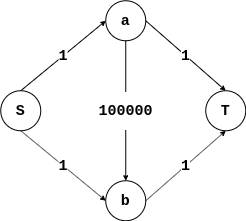

The diagram above was exported from draw.io. Its source (the exported page's mxGraphModel, read from the mxfile embedded in the PNG):
<mxGraphModel dx="568" dy="1627" grid="1" gridSize="10" guides="1" tooltips="1" connect="1" arrows="1" fold="1" page="1" pageScale="1" pageWidth="827" pageHeight="1169" math="0" shadow="0">
  <root>
    <mxCell id="0" />
    <mxCell id="1" parent="0" />
    <mxCell id="egzZgqpPMmTgH0dCjPYY-5" value="&lt;h1 style=&quot;font-size: 30px;&quot;&gt;1&lt;/h1&gt;" style="rounded=0;orthogonalLoop=1;jettySize=auto;html=1;exitX=0.5;exitY=0;exitDx=0;exitDy=0;entryX=0;entryY=0.5;entryDx=0;entryDy=0;strokeWidth=2;shadow=0;fontSize=30;fontFamily=Courier New;" edge="1" parent="1" source="egzZgqpPMmTgH0dCjPYY-1" target="egzZgqpPMmTgH0dCjPYY-4">
      <mxGeometry relative="1" as="geometry" />
    </mxCell>
    <mxCell id="egzZgqpPMmTgH0dCjPYY-1" value="&lt;h1 style=&quot;font-size: 30px;&quot;&gt;S&lt;/h1&gt;" style="ellipse;whiteSpace=wrap;html=1;strokeWidth=2;shadow=0;fontSize=30;fontFamily=Courier New;" vertex="1" parent="1">
      <mxGeometry x="30" y="300" width="80" height="80" as="geometry" />
    </mxCell>
    <mxCell id="egzZgqpPMmTgH0dCjPYY-2" value="&lt;h1 style=&quot;font-size: 30px;&quot;&gt;T&lt;/h1&gt;" style="ellipse;whiteSpace=wrap;html=1;strokeWidth=2;shadow=0;fontSize=30;fontFamily=Courier New;" vertex="1" parent="1">
      <mxGeometry x="440" y="300" width="80" height="80" as="geometry" />
    </mxCell>
    <mxCell id="egzZgqpPMmTgH0dCjPYY-3" value="&lt;h1 style=&quot;font-size: 30px;&quot;&gt;b&lt;/h1&gt;" style="ellipse;whiteSpace=wrap;html=1;strokeWidth=2;shadow=0;fontSize=30;fontFamily=Courier New;" vertex="1" parent="1">
      <mxGeometry x="240" y="480" width="80" height="80" as="geometry" />
    </mxCell>
    <mxCell id="egzZgqpPMmTgH0dCjPYY-4" value="&lt;h1 style=&quot;font-size: 30px;&quot;&gt;a&lt;/h1&gt;" style="ellipse;whiteSpace=wrap;html=1;strokeWidth=2;shadow=0;fontSize=30;fontFamily=Courier New;" vertex="1" parent="1">
      <mxGeometry x="240" y="120" width="80" height="80" as="geometry" />
    </mxCell>
    <mxCell id="egzZgqpPMmTgH0dCjPYY-6" value="1" style="rounded=0;orthogonalLoop=1;jettySize=auto;html=1;entryX=0;entryY=0.5;entryDx=0;entryDy=0;strokeWidth=2;shadow=0;fontSize=30;fontFamily=Courier New;fontStyle=1" edge="1" parent="1" target="egzZgqpPMmTgH0dCjPYY-3">
      <mxGeometry relative="1" as="geometry">
        <mxPoint x="70" y="380" as="sourcePoint" />
        <mxPoint x="240" y="240" as="targetPoint" />
      </mxGeometry>
    </mxCell>
    <mxCell id="egzZgqpPMmTgH0dCjPYY-7" value="&lt;h1 style=&quot;font-size: 30px;&quot;&gt;1&lt;/h1&gt;" style="rounded=0;orthogonalLoop=1;jettySize=auto;html=1;entryX=0.5;entryY=0;entryDx=0;entryDy=0;strokeWidth=2;shadow=0;fontSize=30;fontFamily=Courier New;" edge="1" parent="1" target="egzZgqpPMmTgH0dCjPYY-2">
      <mxGeometry relative="1" as="geometry">
        <mxPoint x="320" y="160" as="sourcePoint" />
        <mxPoint x="490" y="300" as="targetPoint" />
      </mxGeometry>
    </mxCell>
    <mxCell id="egzZgqpPMmTgH0dCjPYY-8" value="&lt;h1 style=&quot;font-size: 30px;&quot;&gt;1&lt;/h1&gt;" style="rounded=0;orthogonalLoop=1;jettySize=auto;html=1;exitX=0.5;exitY=0;exitDx=0;exitDy=0;entryX=0.5;entryY=1;entryDx=0;entryDy=0;strokeWidth=2;shadow=0;fontSize=30;fontFamily=Courier New;" edge="1" parent="1" target="egzZgqpPMmTgH0dCjPYY-2">
      <mxGeometry relative="1" as="geometry">
        <mxPoint x="320" y="520" as="sourcePoint" />
        <mxPoint x="490" y="380" as="targetPoint" />
      </mxGeometry>
    </mxCell>
    <mxCell id="egzZgqpPMmTgH0dCjPYY-11" value="&lt;h1 style=&quot;font-size: 30px;&quot;&gt;100000&lt;/h1&gt;" style="endArrow=classic;html=1;exitX=0.5;exitY=1;exitDx=0;exitDy=0;entryX=0.5;entryY=0;entryDx=0;entryDy=0;strokeWidth=2;shadow=0;comic=0;fontSize=30;fontFamily=Courier New;" edge="1" parent="1" source="egzZgqpPMmTgH0dCjPYY-4" target="egzZgqpPMmTgH0dCjPYY-3">
      <mxGeometry width="50" height="50" relative="1" as="geometry">
        <mxPoint x="30" y="630" as="sourcePoint" />
        <mxPoint x="80" y="580" as="targetPoint" />
      </mxGeometry>
    </mxCell>
  </root>
</mxGraphModel>